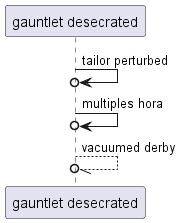

The diagram above was rendered by PlantUML. Its source (embedded in the PNG):
@startuml
participant "gauntlet desecrated" as 0
0 ->o 0: tailor perturbed
0 ->o 0: multiples hora
0 --//o 0: vacuumed derby
@enduml